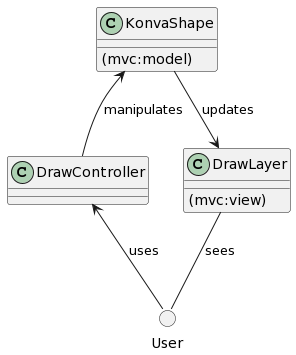

The diagram above was rendered by PlantUML. Its source (embedded in the PNG):
@startuml
class KonvaShape {
  (mvc:model)
}
class DrawLayer {
  (mvc:view)
}
class DrawController

circle User

KonvaShape --> DrawLayer: updates
DrawLayer -- User: sees
User -up-> DrawController: uses
DrawController -up-> KonvaShape: manipulates
@enduml